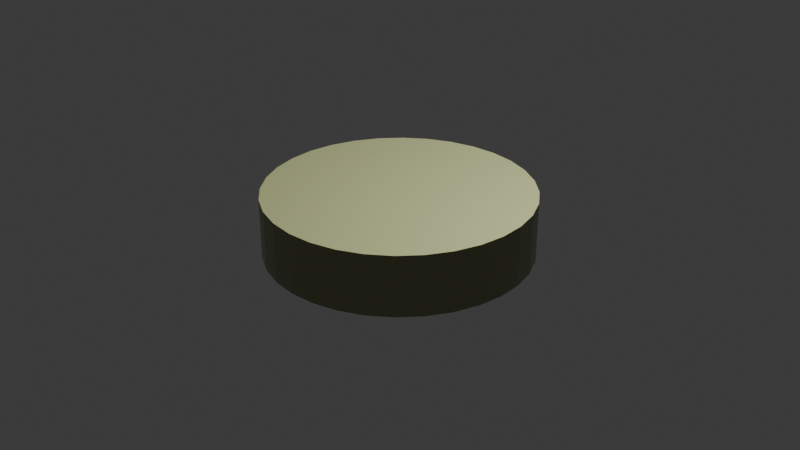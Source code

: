 # Source: Checker.blend  (saved by Blender 4.5.90; exported with 4.5.12 LTS)
import bpy
from mathutils import Matrix  # noqa: F401  (used for matrix-valued properties, if any)

bpy.ops.wm.read_factory_settings(use_empty=True)
scene = bpy.context.scene
scene.name = 'Scene'

# ---- collections
col_collection = bpy.data.collections.new('Collection'); scene.collection.children.link(col_collection)

# ---- images (referenced by path relative to the original .blend; pixels are not part of the script)
import os
ASSET_DIR = os.environ.get("B2B_ASSET_DIR", "")  # directory of the original .blend (textures are referenced by path, not embedded)
HERE = os.path.dirname(os.path.abspath(__file__))  # packed textures are extracted next to this script under _unpacked/

def load_image(name, relpath, width, height, colorspace="sRGB"):
    """Load a texture the original file referenced (path relative to the .blend, or extracted next to this script)."""
    p = next((c for c in (os.path.join(HERE, relpath), os.path.join(ASSET_DIR, relpath)) if relpath and os.path.exists(c)), "")
    if p:
        img = bpy.data.images.load(p, check_existing=True)
        img.name = name
    else:  # same state as the original file: an image datablock whose file is absent (Cycles renders it pink)
        img = bpy.data.images.new(name, width, height)
        img.source = "FILE"
        img.filepath = "//" + (relpath or name)
    img.colorspace_settings.name = colorspace
    return img
img_checker = load_image('checker', 'checker.png', 1024, 1024, 'sRGB')
img_checker_normal_png = load_image('checker_normal.png', 'checker_normal.png', 1024, 1024, 'sRGB')

# ---- materials (node trees are filled in below, after node groups)
mat_checker = bpy.data.materials.new('checker')

# ---- material node trees
mat_checker.use_nodes = True; mat_checker.node_tree.nodes.clear()
_N = mat_checker.node_tree.nodes; _L = mat_checker.node_tree.links
n0 = _N.new('ShaderNodeBsdfPrincipled'); n0.name = 'Principled BSDF'; n0.location = (-10, 156)
n0.inputs[0].default_value = (0.8668, 0.9342, 0.4617, 1.0)
n0.inputs[2].default_value = 0.3
n1 = _N.new('ShaderNodeOutputMaterial'); n1.name = 'Material Output'; n1.location = (321, 1)
n2 = _N.new('ShaderNodeTexImage'); n2.name = 'Image Texture'; n2.location = (-464, 177)
n2.image = img_checker
n3 = _N.new('ShaderNodeTexImage'); n3.name = 'Image Texture.001'; n3.location = (-536, -216)
n3.image = img_checker_normal_png
n4 = _N.new('ShaderNodeNormalMap'); n4.name = 'Normal Map'; n4.location = (-241, -127)
_L.new(n0.outputs[0], n1.inputs[0])
_L.new(n3.outputs[0], n4.inputs[1])
_L.new(n4.outputs[0], n0.inputs[5])
n1.is_active_output = True

# ---- world
world_world = bpy.data.worlds.new('World'); scene.world = world_world
world_world.use_nodes = True; world_world.node_tree.nodes.clear()
_N = world_world.node_tree.nodes; _L = world_world.node_tree.links
n0 = _N.new('ShaderNodeOutputWorld'); n0.name = 'World Output'; n0.location = (200, 100)
n1 = _N.new('ShaderNodeBackground'); n1.name = 'Background'; n1.location = (-200, 100)
n1.inputs[0].default_value = (0.05088, 0.05088, 0.05088, 1.0)
_L.new(n1.outputs[0], n0.inputs[0])
n0.is_active_output = True
world_world.color = (0.05088, 0.05088, 0.05088)
world_world.sun_shadow_jitter_overblur = 0.0

# ---- cameras
cam_camera = bpy.data.cameras.new('Camera')
cam_camera.clip_end = 100.0
cam_camera.ortho_scale = 7.314

# ---- lights
light_light = bpy.data.lights.new('Light', 'POINT')
light_light.energy = 1000.0
light_light.shadow_soft_size = 0.1

# ---- meshes
me_cylinder = bpy.data.meshes.new('Cylinder')
me_cylinder.from_pydata([(0.0, 1.0, -1.0), (0.0, 1.0, 1.0), (0.1951, 0.9808, -1.0), (0.1951, 0.9808, 1.0), (0.3827, 0.9239, -1.0), (0.3827, 0.9239, 1.0), (0.5556, 0.8315, -1.0), (0.5556, 0.8315, 1.0), (0.7071, 0.7071, -1.0), (0.7071, 0.7071, 1.0), (0.8315, 0.5556, -1.0), (0.8315, 0.5556, 1.0), (0.9239, 0.3827, -1.0), (0.9239, 0.3827, 1.0), (0.9808, 0.1951, -1.0), (0.9808, 0.1951, 1.0), (1.0, 0.0, -1.0), (1.0, 0.0, 1.0), (0.9808, -0.1951, -1.0), (0.9808, -0.1951, 1.0), (0.9239, -0.3827, -1.0), (0.9239, -0.3827, 1.0), (0.8315, -0.5556, -1.0), (0.8315, -0.5556, 1.0), (0.7071, -0.7071, -1.0), (0.7071, -0.7071, 1.0), (0.5556, -0.8315, -1.0), (0.5556, -0.8315, 1.0), (0.3827, -0.9239, -1.0), (0.3827, -0.9239, 1.0), (0.1951, -0.9808, -1.0), (0.1951, -0.9808, 1.0), (0.0, -1.0, -1.0), (0.0, -1.0, 1.0), (-0.1951, -0.9808, -1.0), (-0.1951, -0.9808, 1.0), (-0.3827, -0.9239, -1.0), (-0.3827, -0.9239, 1.0), (-0.5556, -0.8315, -1.0), (-0.5556, -0.8315, 1.0), (-0.7071, -0.7071, -1.0), (-0.7071, -0.7071, 1.0), (-0.8315, -0.5556, -1.0), (-0.8315, -0.5556, 1.0), (-0.9239, -0.3827, -1.0), (-0.9239, -0.3827, 1.0), (-0.9808, -0.1951, -1.0), (-0.9808, -0.1951, 1.0), (-1.0, 0.0, -1.0), (-1.0, 0.0, 1.0), (-0.9808, 0.1951, -1.0), (-0.9808, 0.1951, 1.0), (-0.9239, 0.3827, -1.0), (-0.9239, 0.3827, 1.0), (-0.8315, 0.5556, -1.0), (-0.8315, 0.5556, 1.0), (-0.7071, 0.7071, -1.0), (-0.7071, 0.7071, 1.0), (-0.5556, 0.8315, -1.0), (-0.5556, 0.8315, 1.0), (-0.3827, 0.9239, -1.0), (-0.3827, 0.9239, 1.0), (-0.1951, 0.9808, -1.0), (-0.1951, 0.9808, 1.0)], [], [(0, 1, 3, 2), (2, 3, 5, 4), (4, 5, 7, 6), (6, 7, 9, 8), (8, 9, 11, 10), (10, 11, 13, 12), (12, 13, 15, 14), (14, 15, 17, 16), (16, 17, 19, 18), (18, 19, 21, 20), (20, 21, 23, 22), (22, 23, 25, 24), (24, 25, 27, 26), (26, 27, 29, 28), (28, 29, 31, 30), (30, 31, 33, 32), (32, 33, 35, 34), (34, 35, 37, 36), (36, 37, 39, 38), (38, 39, 41, 40), (40, 41, 43, 42), (42, 43, 45, 44), (44, 45, 47, 46), (46, 47, 49, 48), (48, 49, 51, 50), (50, 51, 53, 52), (52, 53, 55, 54), (54, 55, 57, 56), (56, 57, 59, 58), (58, 59, 61, 60), (3, 1, 63, 61, 59, 57, 55, 53, 51, 49, 47, 45, 43, 41, 39, 37, 35, 33, 31, 29, 27, 25, 23, 21, 19, 17, 15, 13, 11, 9, 7, 5), (60, 61, 63, 62), (62, 63, 1, 0), (0, 2, 4, 6, 8, 10, 12, 14, 16, 18, 20, 22, 24, 26, 28, 30, 32, 34, 36, 38, 40, 42, 44, 46, 48, 50, 52, 54, 56, 58, 60, 62)])
me_cylinder.polygons.foreach_set('use_smooth', [True] * 34)
_k = set([(0, 2), (0, 62), (1, 3), (1, 63), (2, 4), (3, 5), (4, 6), (5, 7), (6, 8), (7, 9), (8, 10), (9, 11), (10, 12), (11, 13), (12, 14), (13, 15), (14, 16), (15, 17), (16, 18), (17, 19), (18, 20), (19, 21), (20, 22), (21, 23), (22, 24), (23, 25), (24, 26), (25, 27), (26, 28), (27, 29), (28, 30), (29, 31), (30, 32), (31, 33), (32, 34), (33, 35), (34, 36), (35, 37), (36, 38), (37, 39), (38, 40), (39, 41), (40, 42), (41, 43), (42, 44), (43, 45), (44, 46), (45, 47), (46, 48), (47, 49), (48, 50), (49, 51), (50, 52), (51, 53), (52, 54), (53, 55), (54, 56), (55, 57), (56, 58), (57, 59), (58, 60), (59, 61), (60, 62), (61, 63)])
me_cylinder.attributes.new('sharp_edge', 'BOOLEAN', 'EDGE').data.foreach_set('value', [ (min(e.vertices), max(e.vertices)) in _k for e in me_cylinder.edges])
_uv = me_cylinder.uv_layers.new(name='UVMap')
_uv.uv.foreach_set('vector', [1.0, 0.5, 1.0, 1.0, 0.9688, 1.0, 0.9688, 0.5, 0.9688, 0.5, 0.9688, 1.0, 0.9375, 1.0, 0.9375, 0.5, 0.9375, 0.5, 0.9375, 1.0, 0.9062, 1.0, 0.9062, 0.5, 0.9062, 0.5, 0.9062, 1.0, 0.875, 1.0, 0.875, 0.5, 0.875, 0.5, 0.875, 1.0, 0.8438, 1.0, 0.8438, 0.5, 0.8438, 0.5, 0.8438, 1.0, 0.8125, 1.0, 0.8125, 0.5, 0.8125, 0.5, 0.8125, 1.0, 0.7812, 1.0, 0.7812, 0.5, 0.7812, 0.5, 0.7812, 1.0, 0.75, 1.0, 0.75, 0.5, 0.75, 0.5, 0.75, 1.0, 0.7188, 1.0, 0.7188, 0.5, 0.7188, 0.5, 0.7188, 1.0, 0.6875, 1.0, 0.6875, 0.5, 0.6875, 0.5, 0.6875, 1.0, 0.6562, 1.0, 0.6562, 0.5, 0.6562, 0.5, 0.6562, 1.0, 0.625, 1.0, 0.625, 0.5, 0.625, 0.5, 0.625, 1.0, 0.5938, 1.0, 0.5938, 0.5, 0.5938, 0.5, 0.5938, 1.0, 0.5625, 1.0, 0.5625, 0.5, 0.5625, 0.5, 0.5625, 1.0, 0.5312, 1.0, 0.5312, 0.5, 0.5312, 0.5, 0.5312, 1.0, 0.5, 1.0, 0.5, 0.5, 0.5, 0.5, 0.5, 1.0, 0.4688, 1.0, 0.4688, 0.5, 0.4688, 0.5, 0.4688, 1.0, 0.4375, 1.0, 0.4375, 0.5, 0.4375, 0.5, 0.4375, 1.0, 0.4062, 1.0, 0.4062, 0.5, 0.4062, 0.5, 0.4062, 1.0, 0.375, 1.0, 0.375, 0.5, 0.375, 0.5, 0.375, 1.0, 0.3438, 1.0, 0.3438, 0.5, 0.3438, 0.5, 0.3438, 1.0, 0.3125, 1.0, 0.3125, 0.5, 0.3125, 0.5, 0.3125, 1.0, 0.2812, 1.0, 0.2812, 0.5, 0.2812, 0.5, 0.2812, 1.0, 0.25, 1.0, 0.25, 0.5, 0.25, 0.5, 0.25, 1.0, 0.2188, 1.0, 0.2188, 0.5, 0.2188, 0.5, 0.2188, 1.0, 0.1875, 1.0, 0.1875, 0.5, 0.1875, 0.5, 0.1875, 1.0, 0.1562, 1.0, 0.1562, 0.5, 0.1562, 0.5, 0.1562, 1.0, 0.125, 1.0, 0.125, 0.5, 0.125, 0.5, 0.125, 1.0, 0.09375, 1.0, 0.09375, 0.5, 0.09375, 0.5, 0.09375, 1.0, 0.0625, 1.0, 0.0625, 0.5, 0.2968, 0.4854, 0.25, 0.49, 0.2032, 0.4854, 0.1582, 0.4717, 0.1167, 0.4496, 0.08029, 0.4197, 0.05045, 0.3833, 0.02827, 0.3418, 0.01461, 0.2968, 0.01, 0.25, 0.01461, 0.2032, 0.02827, 0.1582, 0.05045, 0.1167, 0.08029, 0.08029, 0.1167, 0.05045, 0.1582, 0.02827, 0.2032, 0.01461, 0.25, 0.01, 0.2968, 0.01461, 0.3418, 0.02827, 0.3833, 0.05045, 0.4197, 0.08029, 0.4496, 0.1167, 0.4717, 0.1582, 0.4854, 0.2032, 0.49, 0.25, 0.4854, 0.2968, 0.4717, 0.3418, 0.4496, 0.3833, 0.4197, 0.4197, 0.3833, 0.4496, 0.3418, 0.4717, 0.0625, 0.5, 0.0625, 1.0, 0.03125, 1.0, 0.03125, 0.5, 0.03125, 0.5, 0.03125, 1.0, 0.0, 1.0, 0.0, 0.5, 0.75, 0.49, 0.7968, 0.4854, 0.8418, 0.4717, 0.8833, 0.4496, 0.9197, 0.4197, 0.9496, 0.3833, 0.9717, 0.3418, 0.9854, 0.2968, 0.99, 0.25, 0.9854, 0.2032, 0.9717, 0.1582, 0.9496, 0.1167, 0.9197, 0.08029, 0.8833, 0.05045, 0.8418, 0.02827, 0.7968, 0.01461, 0.75, 0.01, 0.7032, 0.01461, 0.6582, 0.02827, 0.6167, 0.05045, 0.5803, 0.08029, 0.5504, 0.1167, 0.5283, 0.1582, 0.5146, 0.2032, 0.51, 0.25, 0.5146, 0.2968, 0.5283, 0.3418, 0.5504, 0.3833, 0.5803, 0.4197, 0.6167, 0.4496, 0.6582, 0.4717, 0.7032, 0.4854])
me_cylinder.materials.append(mat_checker)
me_cylinder.use_paint_bone_selection = False
me_cylinder.use_paint_mask = True
me_cylinder.update()

# ---- objects
ob_light = bpy.data.objects.new('Light', light_light)
ob_camera = bpy.data.objects.new('Camera', cam_camera)
ob_cylinder = bpy.data.objects.new('Cylinder', me_cylinder)

# ---- transforms, parenting, visibility, modifiers, constraints
ob_light.location = (4.076, 1.005, 5.904)
ob_light.rotation_euler = (0.6503, 0.05522, 1.866)
ob_light.lock_rotations_4d = False
ob_light.empty_display_type = 'ARROWS'
ob_light.color = (0.0, 0.0, 0.0, 0.0)
ob_light.lineart.crease_threshold = 0.0
ob_camera.location = (7.359, -6.926, 4.958)
ob_camera.rotation_euler = (1.109, 0.0, 0.8149)
ob_camera.lock_rotations_4d = False
ob_camera.empty_display_type = 'ARROWS'
ob_camera.color = (0.0, 0.0, 0.0, 0.0)
ob_camera.display_type = 'WIRE'
ob_camera.lineart.crease_threshold = 0.0
ob_cylinder.location = (0.0, 0.0, 0.0)
ob_cylinder.scale = (1.4, 1.4, 0.3175)

# ---- collection membership
col_collection.objects.link(ob_light)
col_collection.objects.link(ob_camera)
col_collection.objects.link(ob_cylinder)

# ---- scene / render settings (as saved in the file)
scene.camera = ob_camera
scene.frame_start = 1; scene.frame_end = 250; scene.frame_set(1)
scene.render.engine = 'BLENDER_EEVEE_NEXT'
bpy.context.view_layer.update()
